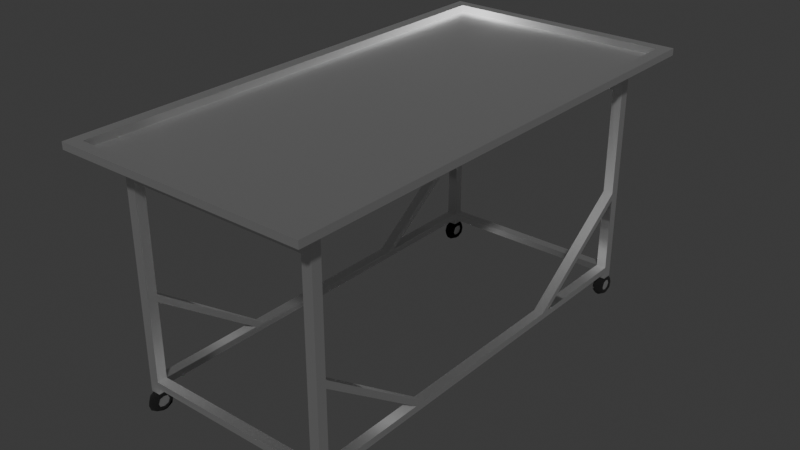 # Source: surgery_table.blend  (saved by Blender 4.5.90; exported with 4.5.12 LTS)
import bpy
from mathutils import Matrix  # noqa: F401  (used for matrix-valued properties, if any)

bpy.ops.wm.read_factory_settings(use_empty=True)
scene = bpy.context.scene
scene.name = 'Scene'

# ---- collections
col_collection = bpy.data.collections.new('Collection'); scene.collection.children.link(col_collection)

# ---- materials (node trees are filled in below, after node groups)
mat_material_001 = bpy.data.materials.new('Material.001')
mat_material_002 = bpy.data.materials.new('Material.002')

# ---- material node trees
mat_material_001.use_nodes = True; mat_material_001.node_tree.nodes.clear()
_N = mat_material_001.node_tree.nodes; _L = mat_material_001.node_tree.links
n0 = _N.new('ShaderNodeBsdfPrincipled'); n0.name = 'Principled BSDF'; n0.location = (-200, 100)
n0.inputs[1].default_value = 1.0
n1 = _N.new('ShaderNodeOutputMaterial'); n1.name = 'Material Output'; n1.location = (200, 100)
_L.new(n0.outputs[0], n1.inputs[0])
n1.is_active_output = True
mat_material_002.use_nodes = True; mat_material_002.node_tree.nodes.clear()
_N = mat_material_002.node_tree.nodes; _L = mat_material_002.node_tree.links
n0 = _N.new('ShaderNodeBsdfPrincipled'); n0.name = 'Principled BSDF'; n0.location = (-200, 100)
n0.inputs[0].default_value = (0.0, 0.0, 0.0, 1.0)
n0.inputs[2].default_value = 1.0
n1 = _N.new('ShaderNodeOutputMaterial'); n1.name = 'Material Output'; n1.location = (200, 100)
_L.new(n0.outputs[0], n1.inputs[0])
n1.is_active_output = True

# ---- world
world_world = bpy.data.worlds.new('World'); scene.world = world_world
world_world.use_nodes = True; world_world.node_tree.nodes.clear()
_N = world_world.node_tree.nodes; _L = world_world.node_tree.links
n0 = _N.new('ShaderNodeOutputWorld'); n0.name = 'World Output'; n0.location = (200, 100)
n1 = _N.new('ShaderNodeBackground'); n1.name = 'Background'; n1.location = (-200, 100)
n1.inputs[0].default_value = (0.05088, 0.05088, 0.05088, 1.0)
_L.new(n1.outputs[0], n0.inputs[0])
n0.is_active_output = True
world_world.color = (0.05088, 0.05088, 0.05088)
world_world.sun_shadow_jitter_overblur = 0.0

# ---- meshes
me_plane = bpy.data.meshes.new('Plane')
me_plane.from_pydata([(0.469, -1.0, 0.8871), (0.4251, -0.9561, 0.8871), (0.4251, -0.9561, 0.8515), (0.3759, -0.818, -0.1705), (0.3759, -0.8566, 0.8515), (0.3759, -0.818, 0.8515), (0.3392, -0.8566, 0.8515), (0.3392, -0.818, 0.8515), (0.3392, -0.8566, -0.1705), (0.3392, -0.818, -0.1705), (0.3392, -0.8566, -0.2024), (0.3759, -0.818, -0.2024), (0.3392, -0.818, -0.2024), (0.3392, -0.8566, -0.2327), (0.3759, -0.8566, -0.2327), (0.3759, -0.818, -0.2327), (0.3392, -0.818, -0.2327), (0.3392, -0.818, 0.2327), (0.3759, -0.818, 0.2327), (0.3759, -0.818, 0.1947), (0.3392, -0.818, 0.1947), (0.3392, -0.3976, -0.1705), (0.3759, -0.3976, -0.1705), (0.3759, -0.3599, -0.1705), (0.3392, -0.3599, -0.1705), (0.3575, -0.7934, -0.2516), (0.3575, -0.7916, -0.3055), (0.3575, -0.8813, -0.2516), (0.3575, -0.8831, -0.3055), (0.3575, -0.8148, -0.3263), (0.3575, -0.8599, -0.3263), (0.3575, -0.8213, -0.234), (0.3575, -0.8534, -0.234), (0.3394, -0.8459, -0.3191), (0.3394, -0.8287, -0.3191), (0.3422, -0.8486, -0.234), (0.3734, -0.8433, -0.2336), (0.3734, -0.8314, -0.2336), (0.3422, -0.8261, -0.234), (0.3757, -0.8456, -0.319), (0.3757, -0.8291, -0.319), (0.3758, -0.8079, -0.2515), (0.3762, -0.8068, -0.3044), (0.3762, -0.8679, -0.3044), (0.3758, -0.8668, -0.2515), (0.3393, -0.868, -0.2516), (0.3388, -0.8682, -0.3045), (0.3388, -0.8065, -0.3045), (0.3393, -0.8067, -0.2516), (0.3763, -0.8555, -0.302), (0.3763, -0.8559, -0.2551), (0.3763, -0.8196, -0.302), (0.3763, -0.8195, -0.2551), (0.3388, -0.8193, -0.2551), (0.3388, -0.8193, -0.302), (0.3388, -0.857, -0.2551), (0.3388, -0.8557, -0.302), (0.3763, -0.8376, -0.3088), (0.3763, -0.8377, -0.2483), (0.3575, -0.8906, -0.2786), (0.3575, -0.7841, -0.2786), (0.3763, -0.8006, -0.2786), (0.3763, -0.8741, -0.2786), (0.3388, -0.8745, -0.2786), (0.3388, -0.8002, -0.2786), (0.3763, -0.8644, -0.2786), (0.3763, -0.811, -0.2786), (0.3388, -0.8104, -0.2786), (0.3388, -0.8654, -0.2786), (0.3388, -0.8381, -0.2494), (0.3388, -0.8375, -0.3077), (0.3728, -0.8376, -0.3045), (0.3728, -0.8555, -0.2971), (0.3728, -0.8625, -0.2786), (0.3728, -0.8377, -0.2526), (0.3728, -0.8195, -0.26), (0.3728, -0.8128, -0.2786), (0.3728, -0.8196, -0.2971), (0.3422, -0.8375, -0.3031), (0.3422, -0.8193, -0.2971), (0.3422, -0.8131, -0.2786), (0.3422, -0.8381, -0.254), (0.3422, -0.857, -0.26), (0.3422, -0.8626, -0.2786), (0.3422, -0.8557, -0.2971), (0.3728, -0.8559, -0.26), (0.3422, -0.8193, -0.26), (-0.469, -1.0, 0.8871), (-0.4251, -0.9561, 0.8871), (-0.4251, -0.9561, 0.8515), (-0.3759, -0.818, -0.1705), (-0.3759, -0.8566, -0.1705), (-0.3759, -0.8566, 0.8515), (-0.3759, -0.818, 0.8515), (-0.3392, -0.8566, 0.8515), (-0.3392, -0.818, 0.8515), (-0.3392, -0.8566, -0.1705), (-0.3392, -0.818, -0.1705), (-0.3392, -0.8566, -0.2024), (-0.3759, -0.818, -0.2024), (-0.3392, -0.818, -0.2024), (-0.3392, -0.8566, -0.2327), (-0.3759, -0.8566, -0.2327), (-0.3759, -0.818, -0.2327), (-0.3392, -0.818, -0.2327), (-0.3392, -0.818, 0.2327), (-0.3392, -0.8566, 0.2327), (-0.3759, -0.818, 0.2327), (-0.3759, -0.8566, 0.2327), (-0.3759, -0.818, 0.1947), (-0.3392, -0.818, 0.1947), (-0.3759, -0.8566, 0.1947), (-0.3392, -0.3976, -0.1705), (-0.3759, -0.3976, -0.2024), (-0.3759, -0.3976, -0.1705), (-0.3759, -0.3599, -0.1705), (-0.3392, -0.3599, -0.1705), (-0.3575, -0.7934, -0.2516), (-0.3575, -0.7916, -0.3055), (-0.3575, -0.8813, -0.2516), (-0.3575, -0.8831, -0.3055), (-0.3575, -0.8148, -0.3263), (-0.3575, -0.8599, -0.3263), (-0.3575, -0.8213, -0.234), (-0.3575, -0.8534, -0.234), (-0.3394, -0.8459, -0.3191), (-0.3394, -0.8287, -0.3191), (-0.3422, -0.8486, -0.234), (-0.3734, -0.8433, -0.2336), (-0.3734, -0.8314, -0.2336), (-0.3422, -0.8261, -0.234), (-0.3757, -0.8456, -0.319), (-0.3757, -0.8291, -0.319), (-0.3758, -0.8079, -0.2515), (-0.3762, -0.8068, -0.3044), (-0.3762, -0.8679, -0.3044), (-0.3758, -0.8668, -0.2515), (-0.3393, -0.868, -0.2516), (-0.3388, -0.8682, -0.3045), (-0.3388, -0.8065, -0.3045), (-0.3393, -0.8067, -0.2516), (-0.3763, -0.8555, -0.302), (-0.3763, -0.8559, -0.2551), (-0.3763, -0.8196, -0.302), (-0.3763, -0.8195, -0.2551), (-0.3388, -0.8193, -0.2551), (-0.3388, -0.8193, -0.302), (-0.3388, -0.857, -0.2551), (-0.3388, -0.8557, -0.302), (-0.3763, -0.8376, -0.3093), (-0.3763, -0.8377, -0.2478), (-0.3575, -0.8906, -0.2786), (-0.3575, -0.7841, -0.2786), (-0.3763, -0.8006, -0.2786), (-0.3763, -0.8741, -0.2786), (-0.3388, -0.8745, -0.2786), (-0.3388, -0.8002, -0.2786), (-0.3763, -0.8644, -0.2786), (-0.3763, -0.811, -0.2786), (-0.3388, -0.8104, -0.2786), (-0.3388, -0.8654, -0.2786), (-0.3388, -0.8381, -0.2495), (-0.3388, -0.8375, -0.3076), (-0.3728, -0.8376, -0.3045), (-0.3728, -0.8555, -0.2971), (-0.3728, -0.8625, -0.2786), (-0.3728, -0.8377, -0.2526), (-0.3728, -0.8195, -0.26), (-0.3728, -0.8128, -0.2786), (-0.3728, -0.8196, -0.2971), (-0.3422, -0.8375, -0.3031), (-0.3422, -0.8193, -0.2971), (-0.3422, -0.8131, -0.2786), (-0.3422, -0.8381, -0.254), (-0.3422, -0.857, -0.26), (-0.3422, -0.8626, -0.2786), (-0.3422, -0.8557, -0.2971), (-0.3728, -0.8559, -0.26), (-0.3422, -0.8193, -0.26), (0.469, 1.0, 0.8871), (0.4251, 0.9561, 0.8871), (0.4251, 0.9561, 0.8515), (0.3759, 0.818, -0.1705), (0.3759, 0.8566, 0.8515), (0.3759, 0.818, 0.8515), (0.3392, 0.8566, 0.8515), (0.3392, 0.818, 0.8515), (0.3392, 0.8566, -0.1705), (0.3392, 0.818, -0.1705), (0.3392, 0.8566, -0.2024), (0.3759, 0.818, -0.2024), (0.3392, 0.818, -0.2024), (0.3392, 0.8566, -0.2327), (0.3759, 0.8566, -0.2327), (0.3759, 0.818, -0.2327), (0.3392, 0.818, -0.2327), (0.3392, 0.818, 0.2327), (0.3759, 0.818, 0.2327), (0.3759, 0.818, 0.1947), (0.3392, 0.818, 0.1947), (0.3392, 0.3976, -0.1705), (0.3759, 0.3976, -0.2024), (0.3759, 0.3976, -0.1705), (0.3759, 0.3599, -0.1705), (0.3392, 0.3599, -0.1705), (0.3575, 0.7934, -0.2516), (0.3575, 0.7916, -0.3055), (0.3575, 0.8813, -0.2516), (0.3575, 0.8831, -0.3055), (0.3575, 0.8148, -0.3263), (0.3575, 0.8599, -0.3263), (0.3575, 0.8213, -0.234), (0.3575, 0.8534, -0.234), (0.3394, 0.8459, -0.3191), (0.3394, 0.8287, -0.3191), (0.3422, 0.8486, -0.234), (0.3734, 0.8433, -0.2336), (0.3734, 0.8314, -0.2336), (0.3422, 0.8261, -0.234), (0.3757, 0.8456, -0.319), (0.3757, 0.8291, -0.319), (0.3758, 0.8079, -0.2515), (0.3762, 0.8068, -0.3044), (0.3762, 0.8679, -0.3044), (0.3758, 0.8668, -0.2515), (0.3393, 0.868, -0.2516), (0.3388, 0.8682, -0.3045), (0.3388, 0.8065, -0.3045), (0.3393, 0.8067, -0.2516), (0.3763, 0.8555, -0.302), (0.3763, 0.8559, -0.2551), (0.3763, 0.8196, -0.302), (0.3763, 0.8195, -0.2551), (0.3388, 0.8193, -0.2551), (0.3388, 0.8193, -0.302), (0.3388, 0.857, -0.2551), (0.3388, 0.8557, -0.302), (0.3763, 0.8376, -0.3099), (0.3763, 0.8377, -0.2472), (0.3575, 0.8906, -0.2786), (0.3575, 0.7841, -0.2786), (0.3763, 0.8006, -0.2786), (0.3763, 0.8741, -0.2786), (0.3388, 0.8745, -0.2786), (0.3388, 0.8002, -0.2786), (0.3763, 0.8644, -0.2786), (0.3763, 0.811, -0.2786), (0.3388, 0.8104, -0.2786), (0.3388, 0.8654, -0.2786), (0.3388, 0.8381, -0.2493), (0.3388, 0.8375, -0.3078), (0.3728, 0.8376, -0.3045), (0.3728, 0.8555, -0.2971), (0.3728, 0.8625, -0.2786), (0.3728, 0.8377, -0.2526), (0.3728, 0.8195, -0.26), (0.3728, 0.8128, -0.2786), (0.3728, 0.8196, -0.2971), (0.3422, 0.8375, -0.3031), (0.3422, 0.8193, -0.2971), (0.3422, 0.8131, -0.2786), (0.3422, 0.8381, -0.254), (0.3422, 0.857, -0.26), (0.3422, 0.8626, -0.2786), (0.3422, 0.8557, -0.2971), (0.3728, 0.8559, -0.26), (0.3422, 0.8193, -0.26), (-0.469, 1.0, 0.8871), (-0.4251, 0.9561, 0.8871), (-0.4251, 0.9561, 0.8515), (-0.3759, 0.818, -0.1705), (-0.3759, 0.8566, 0.8515), (-0.3759, 0.818, 0.8515), (-0.3392, 0.8566, 0.8515), (-0.3392, 0.818, 0.8515), (-0.3392, 0.8566, -0.1705), (-0.3392, 0.818, -0.1705), (-0.3392, 0.8566, -0.2024), (-0.3759, 0.818, -0.2024), (-0.3392, 0.818, -0.2024), (-0.3392, 0.8566, -0.2327), (-0.3759, 0.8566, -0.2327), (-0.3759, 0.818, -0.2327), (-0.3392, 0.818, -0.2327), (-0.3392, 0.818, 0.2327), (-0.3392, 0.8566, 0.2327), (-0.3759, 0.818, 0.2327), (-0.3759, 0.8566, 0.2327), (-0.3759, 0.818, 0.1947), (-0.3392, 0.818, 0.1947), (-0.3392, 0.3976, -0.1705), (-0.3759, 0.3976, -0.1705), (-0.3759, 0.3599, -0.1705), (-0.3392, 0.3599, -0.1705), (-0.3575, 0.7934, -0.2516), (-0.3575, 0.7916, -0.3055), (-0.3575, 0.8813, -0.2516), (-0.3575, 0.8831, -0.3055), (-0.3575, 0.8148, -0.3263), (-0.3575, 0.8599, -0.3263), (-0.3575, 0.8213, -0.234), (-0.3575, 0.8534, -0.234), (-0.3394, 0.8459, -0.3191), (-0.3394, 0.8287, -0.3191), (-0.3422, 0.8486, -0.234), (-0.3734, 0.8433, -0.2336), (-0.3734, 0.8314, -0.2336), (-0.3422, 0.8261, -0.234), (-0.3757, 0.8456, -0.319), (-0.3757, 0.8291, -0.319), (-0.3758, 0.8079, -0.2515), (-0.3762, 0.8068, -0.3044), (-0.3762, 0.8679, -0.3044), (-0.3758, 0.8668, -0.2515), (-0.3393, 0.868, -0.2516), (-0.3388, 0.8682, -0.3045), (-0.3388, 0.8065, -0.3045), (-0.3393, 0.8067, -0.2516), (-0.3763, 0.8555, -0.302), (-0.3763, 0.8559, -0.2551), (-0.3763, 0.8196, -0.302), (-0.3763, 0.8195, -0.2551), (-0.3388, 0.8193, -0.2551), (-0.3388, 0.8193, -0.302), (-0.3388, 0.857, -0.2551), (-0.3388, 0.8557, -0.302), (-0.3763, 0.8376, -0.3083), (-0.3763, 0.8377, -0.2488), (-0.3575, 0.8906, -0.2786), (-0.3575, 0.7841, -0.2786), (-0.3763, 0.8006, -0.2786), (-0.3763, 0.8741, -0.2786), (-0.3388, 0.8745, -0.2786), (-0.3388, 0.8002, -0.2786), (-0.3763, 0.8644, -0.2786), (-0.3763, 0.811, -0.2786), (-0.3388, 0.8104, -0.2786), (-0.3388, 0.8654, -0.2786), (-0.3388, 0.8381, -0.2498), (-0.3388, 0.8375, -0.3073), (-0.3728, 0.8376, -0.3045), (-0.3728, 0.8555, -0.2971), (-0.3728, 0.8625, -0.2786), (-0.3728, 0.8377, -0.2526), (-0.3728, 0.8195, -0.26), (-0.3728, 0.8128, -0.2786), (-0.3728, 0.8196, -0.2971), (-0.3422, 0.8375, -0.3031), (-0.3422, 0.8193, -0.2971), (-0.3422, 0.8131, -0.2786), (-0.3422, 0.8381, -0.254), (-0.3422, 0.857, -0.26), (-0.3422, 0.8626, -0.2786), (-0.3422, 0.8557, -0.2971), (-0.3728, 0.8559, -0.26), (-0.3422, 0.8193, -0.26), (-0.3392, -0.818, 0.7436), (-0.3392, -0.818, 0.7858), (-0.3392, -0.8566, 0.7858), (-0.3392, -0.8566, 0.7436), (0.3392, -0.818, 0.7858), (0.3392, -0.818, 0.7436), (0.3392, -0.8566, 0.7436), (0.3392, -0.8566, 0.7858), (-0.3392, 0.818, 0.7858), (-0.3392, 0.818, 0.7436), (-0.3392, 0.8566, 0.7436), (-0.3392, 0.8566, 0.7858), (0.3392, 0.818, 0.7436), (0.3392, 0.818, 0.7858), (0.3759, 0.8566, 0.7436), (0.3392, 0.8566, 0.7858), (0.3392, 0.8566, 0.7436), (0.469, -1.0, 0.9206), (0.4251, -0.9561, 0.9206), (-0.469, -1.0, 0.9206), (-0.4251, -0.9561, 0.9206), (0.469, 1.0, 0.9206), (0.4251, 0.9561, 0.9206), (-0.469, 1.0, 0.9206), (-0.4251, 0.9561, 0.9206), (-0.3392, -0.8566, 0.195), (-0.3759, -0.8566, -0.2016), (0.3759, -0.8566, -0.1989), (0.3759, -0.8566, -0.1683), (0.3759, 0.3591, -0.2024), (0.3392, 0.3631, -0.2024), (0.3392, 0.3972, -0.2024)], [], [(257, 251, 252, 253, 265, 254, 255, 256), (381, 111, 91, 96), (97, 96, 8, 9), (378, 374, 373, 377), (19, 3, 9, 20), (17, 20, 9, 8, 362, 361), (22, 19, 20, 21), (190, 191, 195, 194), (3, 22, 21, 9), (105, 110, 112, 116), (24, 17, 18, 23), (37, 41, 25, 31), (35, 45, 27, 32), (34, 29, 30, 33), (62, 44, 27, 59), (64, 48, 25, 60), (46, 33, 30, 28), (16, 15, 31), (31, 38, 16), (14, 13, 32), (32, 36, 14), (42, 40, 29, 26), (15, 37, 31), (13, 35, 32), (14, 36, 37, 15), (16, 38, 35, 13), (264, 258, 259, 260, 266, 261, 262, 263), (29, 40, 39, 30), (59, 27, 45, 63), (60, 25, 41, 61), (32, 27, 44, 36), (28, 30, 39, 43), (31, 25, 48, 38), (26, 29, 34, 47), (191, 190, 201, 387), (292, 115, 116, 293), (180, 1, 374, 378), (169, 163, 164, 165, 177, 166, 167, 168), (57, 51, 77, 71), (42, 61, 41, 52, 66, 51, 57, 49, 65, 50, 44, 62, 43, 39, 40), (41, 37, 36, 44, 50, 58, 52), (67, 54, 79, 80), (45, 35, 38, 48, 53, 69, 55), (54, 67, 53, 48, 64, 47, 34, 33, 46, 63, 45, 55, 68, 56, 70), (70, 56, 84, 78), (53, 67, 80, 86), (26, 60, 61, 42), (28, 59, 63, 46), (47, 64, 60, 26), (43, 62, 59, 28), (0, 179, 377, 373), (68, 55, 82, 83), (52, 58, 74, 75), (51, 66, 76, 77), (49, 57, 71, 72), (55, 69, 81, 82), (58, 50, 85, 74), (69, 53, 86, 81), (65, 49, 72, 73), (56, 68, 83, 84), (50, 65, 73, 85), (66, 52, 75, 76), (54, 70, 78, 79), (99, 100, 104, 103), (180, 378, 380, 268), (356, 105, 107, 93, 95, 357, 360, 7, 5, 18, 17, 361), (109, 110, 97, 90), (100, 97, 9, 12), (114, 112, 110, 109), (100, 279, 276, 290, 293, 116, 112, 97), (90, 97, 112, 114), (116, 115, 107, 105), (129, 123, 117, 133), (127, 124, 119, 137), (126, 125, 122, 121), (154, 151, 119, 136), (156, 152, 117, 140), (138, 120, 122, 125), (104, 123, 103), (123, 104, 130), (102, 124, 101), (124, 102, 128), (134, 118, 121, 132), (103, 123, 129), (101, 124, 127), (102, 103, 129, 128), (104, 101, 127, 130), (121, 122, 131, 132), (151, 155, 137, 119), (152, 153, 133, 117), (124, 128, 136, 119), (120, 135, 131, 122), (139, 156, 140, 145, 159, 146, 162, 148, 160, 147, 137, 155, 138, 125, 126), (123, 130, 140, 117), (118, 139, 126, 121), (278, 279, 100, 99, 113), (267, 379, 377, 179), (149, 163, 169, 143), (143, 158, 144, 133, 153, 134, 132, 131, 135, 154, 136, 142, 157, 141, 149), (133, 144, 150, 142, 136, 128, 129), (159, 172, 171, 146), (137, 147, 161, 145, 140, 130, 127), (162, 170, 176, 148), (145, 178, 172, 159), (118, 134, 153, 152), (120, 138, 155, 151), (139, 118, 152, 156), (135, 120, 151, 154), (184, 186, 369, 364, 274, 272, 286, 284, 365, 368, 196, 197), (160, 175, 174, 147), (144, 167, 166, 150), (143, 169, 168, 158), (141, 164, 163, 149), (147, 174, 173, 161), (150, 166, 177, 142), (161, 173, 178, 145), (157, 165, 164, 141), (148, 176, 175, 160), (142, 177, 165, 157), (158, 168, 167, 144), (146, 171, 170, 162), (198, 199, 188, 182), (100, 98, 101, 104), (372, 368, 365, 366), (202, 200, 199, 198), (182, 188, 200, 202), (11, 15, 16, 12), (204, 203, 197, 196), (217, 211, 205, 221), (215, 212, 207, 225), (214, 213, 210, 209), (242, 239, 207, 224), (244, 240, 205, 228), (226, 208, 210, 213), (195, 211, 194), (211, 195, 218), (193, 212, 192), (212, 193, 216), (222, 206, 209, 220), (194, 211, 217), (192, 212, 215), (193, 194, 217, 216), (195, 192, 215, 218), (209, 210, 219, 220), (239, 243, 225, 207), (240, 241, 221, 205), (212, 216, 224, 207), (208, 223, 219, 210), (211, 218, 228, 205), (206, 227, 214, 209), (368, 372, 187, 188, 199, 200, 204, 196), (88, 268, 380, 376), (279, 191, 188, 276), (237, 251, 257, 231), (231, 246, 232, 221, 241, 222, 220, 219, 223, 242, 224, 230, 245, 229, 237), (221, 232, 238, 230, 224, 216, 217), (247, 260, 259, 234), (225, 235, 249, 233, 228, 218, 215), (227, 244, 228, 233, 247, 234, 250, 236, 248, 235, 225, 243, 226, 213, 214), (250, 258, 264, 236), (233, 266, 260, 247), (206, 222, 241, 240), (208, 226, 243, 239), (227, 206, 240, 244), (223, 208, 239, 242), (248, 263, 262, 235), (232, 255, 254, 238), (231, 257, 256, 246), (229, 252, 251, 237), (235, 262, 261, 249), (238, 254, 265, 230), (249, 261, 266, 233), (245, 253, 252, 229), (236, 264, 263, 248), (230, 265, 253, 245), (246, 256, 255, 232), (234, 259, 258, 250), (77, 76, 75, 74, 85, 73, 72, 71), (203, 204, 24, 23), (288, 270, 276, 289), (1, 88, 376, 374), (278, 282, 283, 279), (23, 22, 3, 11, 385, 203), (291, 288, 289, 290), (270, 291, 290, 276), (293, 284, 286, 292), (306, 310, 294, 300), (304, 314, 296, 301), (303, 298, 299, 302), (331, 313, 296, 328), (333, 317, 294, 329), (315, 302, 299, 297), (283, 282, 300), (300, 307, 283), (281, 280, 301), (301, 305, 281), (311, 309, 298, 295), (282, 306, 300), (280, 304, 301), (281, 305, 306, 282), (283, 307, 304, 280), (298, 309, 308, 299), (328, 296, 314, 332), (329, 294, 310, 330), (301, 296, 313, 305), (297, 299, 308, 312), (300, 294, 317, 307), (295, 298, 303, 316), (279, 283, 280, 277), (326, 320, 346, 340), (311, 330, 310, 321, 335, 320, 326, 318, 334, 319, 313, 331, 312, 308, 309), (310, 306, 305, 313, 319, 327, 321), (336, 323, 348, 349), (314, 304, 307, 317, 322, 338, 324), (323, 336, 322, 317, 333, 316, 303, 302, 315, 332, 314, 324, 337, 325, 339), (339, 325, 353, 347), (322, 336, 349, 355), (295, 329, 330, 311), (297, 328, 332, 315), (316, 333, 329, 295), (312, 331, 328, 297), (373, 375, 87, 0), (189, 277, 280, 281, 287, 285, 275, 187, 372, 370, 193, 192), (337, 324, 351, 352), (321, 327, 343, 344), (320, 335, 345, 346), (318, 326, 340, 341), (324, 338, 350, 351), (327, 319, 354, 343), (338, 322, 355, 350), (334, 318, 341, 342), (325, 337, 352, 353), (319, 334, 342, 354), (335, 321, 344, 345), (323, 339, 347, 348), (353, 352, 351, 350, 355, 349, 348, 347), (361, 362, 359, 356), (277, 189, 191, 279), (107, 109, 111, 108), (98, 96, 91, 382), (4, 384, 3, 19, 22, 23, 18, 5), (363, 360, 357, 358), (84, 83, 82, 81, 86, 80, 79, 78), (281, 282, 278, 270, 288, 291, 292, 286, 272, 271, 287), (191, 189, 192, 195), (369, 371, 367, 364), (95, 94, 358, 357), (346, 345, 344, 343, 354, 342, 341, 340), (7, 360, 363, 6), (176, 170, 171, 172, 178, 173, 174, 175), (12, 16, 13, 10), (98, 100, 12, 10), (274, 364, 367, 273), (365, 284, 293, 290, 289, 276, 275, 285, 366), (90, 91, 111, 109), (273, 367, 371, 185, 183, 370, 372, 366, 285, 287, 271), (186, 185, 371, 369), (87, 375, 379, 267), (1, 180, 179, 0), (183, 184, 197, 198, 182, 202, 201, 190, 194, 193, 370), (12, 9, 21, 20, 17, 24, 204, 386), (276, 188, 187, 275), (88, 87, 267, 268), (180, 268, 267, 179), (268, 180, 181, 269), (88, 268, 269, 89), (1, 88, 89, 2), (180, 1, 2, 181), (6, 4, 2, 89, 92, 94), (7, 6, 94, 95), (6, 4, 5, 7), (94, 92, 93, 95), (92, 89, 269, 271, 272, 93), (273, 271, 272, 274), (93, 272, 274, 95), (184, 5, 7, 186), (273, 185, 186, 274), (185, 273, 271, 269, 181, 183), (2, 4, 5, 184, 183, 181), (95, 274, 186, 7), (185, 183, 184, 186), (268, 88, 1, 180), (374, 376, 375, 373), (376, 380, 379, 375), (380, 378, 377, 379), (88, 1, 0, 87), (115, 292, 291, 270, 278, 113, 114, 109, 107), (93, 107, 108, 92), (381, 96, 97, 110), (359, 106, 105, 356), (106, 108, 111, 381), (106, 381, 110, 105), (359, 362, 8, 384, 4, 6, 363, 358, 94, 92, 108, 106), (99, 103, 102, 382), (382, 91, 90, 114, 113, 99), (382, 102, 101, 98), (11, 383, 14, 15), (383, 10, 13, 14), (3, 384, 383, 11), (384, 8, 10, 383), (10, 8, 96, 98), (203, 202, 198, 197), (386, 385, 11, 12), (203, 385, 201, 202), (386, 204, 200, 387), (387, 201, 385, 386), (387, 200, 188, 191)])
me_plane.polygons.foreach_set('use_smooth', [1, 1, 1, 1, 1, 1, 1, 1, 1, 1, 1, 1, 1, 1, 1, 1, 1, 1, 1, 1, 1, 1, 1, 1, 1, 1, 1, 1, 1, 1, 1, 1, 1, 1, 1, 1, 1, 1, 1, 1, 1, 1, 1, 1, 1, 1, 1, 1, 1, 1, 0, 1, 1, 1, 1, 1, 1, 1, 1, 1, 1, 1, 1, 1, 1, 1, 1, 1, 1, 1, 1, 1, 1, 1, 1, 1, 1, 1, 1, 1, 1, 1, 1, 1, 1, 1, 1, 1, 1, 1, 1, 1, 1, 1, 1, 1, 0, 1, 1, 1, 1, 1, 1, 1, 1, 1, 1, 1, 1, 1, 1, 1, 1, 1, 1, 1, 1, 1, 1, 1, 1, 1, 1, 1, 1, 1, 1, 1, 1, 1, 1, 1, 1, 1, 1, 1, 1, 1, 1, 1, 1, 1, 1, 1, 1, 1, 1, 1, 1, 1, 1, 1, 1, 1, 1, 1, 1, 1, 1, 1, 1, 1, 1, 1, 1, 1, 1, 1, 1, 1, 1, 1, 1, 1, 1, 1, 1, 1, 1, 1, 1, 1, 1, 1, 1, 1, 1, 1, 1, 1, 1, 1, 1, 1, 1, 1, 1, 1, 1, 1, 1, 1, 1, 1, 1, 1, 1, 1, 1, 1, 1, 1, 1, 1, 1, 1, 1, 1, 1, 1, 1, 0, 1, 1, 1, 1, 1, 1, 1, 1, 1, 1, 1, 1, 1, 1, 1, 1, 1, 1, 1, 1, 1, 1, 1, 1, 1, 1, 1, 1, 1, 1, 1, 1, 1, 1, 1, 0, 0, 1, 1, 1, 0, 0, 0, 0, 0, 0, 1, 1, 0, 0, 0, 0, 0, 0, 0, 0, 0, 1, 0, 0, 1, 1, 1, 0, 1, 1, 1, 1, 1, 1, 1, 1, 1, 1, 1, 1, 1, 1, 1, 1, 1, 1, 1, 1, 1])
me_plane.polygons.foreach_set('material_index', [0, 0, 0, 0, 0, 0, 0, 0, 0, 0, 0, 1, 1, 1, 1, 1, 1, 0, 0, 0, 0, 1, 0, 0, 0, 0, 0, 1, 1, 1, 1, 1, 1, 1, 0, 0, 0, 0, 1, 1, 1, 1, 1, 1, 1, 1, 1, 1, 1, 1, 0, 1, 1, 1, 1, 1, 1, 1, 1, 1, 1, 1, 1, 0, 0, 0, 0, 0, 0, 0, 0, 0, 1, 1, 1, 1, 1, 1, 0, 0, 0, 0, 1, 0, 0, 0, 0, 1, 1, 1, 1, 1, 1, 1, 1, 0, 0, 1, 1, 1, 1, 1, 1, 1, 1, 1, 1, 1, 0, 1, 1, 1, 1, 1, 1, 1, 1, 1, 1, 1, 1, 0, 0, 0, 0, 0, 0, 0, 1, 1, 1, 1, 1, 1, 0, 0, 0, 0, 1, 0, 0, 0, 0, 1, 1, 1, 1, 1, 1, 1, 0, 0, 0, 1, 1, 1, 1, 1, 1, 1, 1, 1, 1, 1, 1, 1, 1, 1, 1, 1, 1, 1, 1, 1, 1, 1, 1, 0, 0, 0, 0, 0, 0, 0, 0, 0, 1, 1, 1, 1, 1, 1, 0, 0, 0, 0, 1, 0, 0, 0, 0, 1, 1, 1, 1, 1, 1, 1, 0, 1, 1, 1, 1, 1, 1, 1, 1, 1, 1, 1, 1, 0, 0, 1, 1, 1, 1, 1, 1, 1, 1, 1, 1, 1, 1, 0, 0, 0, 0, 0, 0, 0, 0, 0, 0, 0, 0, 0, 0, 0, 0, 0, 0, 0, 0, 0, 0, 0, 0, 0, 0, 0, 0, 0, 0, 0, 0, 0, 0, 0, 0, 0, 0, 0, 0, 0, 0, 0, 0, 0, 0, 0, 0, 0, 0, 0, 0, 0, 0, 0, 0, 0, 0, 0, 0, 0, 0, 0, 0, 0, 0, 0, 0, 0, 0, 0, 0])
_k = set([(0, 87), (0, 179), (1, 88), (1, 180), (2, 89), (3, 19), (3, 22), (4, 5), (4, 6), (4, 384), (5, 7), (5, 18), (6, 7), (6, 363), (7, 360), (8, 96), (8, 362), (9, 20), (9, 21), (9, 97), (10, 12), (10, 98), (11, 12), (11, 15), (11, 385), (12, 16), (12, 100), (12, 386), (13, 14), (13, 16), (14, 15), (14, 383), (15, 16), (17, 24), (17, 361), (18, 23), (19, 22), (20, 21), (23, 203), (24, 204), (31, 37), (31, 38), (32, 35), (32, 36), (35, 38), (36, 37), (49, 57), (49, 65), (50, 58), (50, 65), (51, 57), (51, 66), (52, 58), (52, 66), (53, 67), (53, 69), (54, 67), (54, 70), (55, 68), (55, 69), (56, 68), (56, 70), (71, 72), (71, 77), (72, 73), (73, 85), (74, 75), (74, 85), (75, 76), (76, 77), (78, 79), (78, 84), (79, 80), (80, 86), (81, 82), (81, 86), (82, 83), (83, 84), (87, 267), (88, 268), (89, 269), (90, 109), (90, 114), (91, 111), (91, 382), (92, 93), (92, 94), (92, 108), (93, 95), (93, 107), (94, 95), (94, 358), (95, 357), (96, 381), (97, 110), (97, 112), (98, 100), (99, 100), (99, 103), (99, 113), (100, 104), (100, 279), (101, 102), (101, 104), (102, 103), (102, 382), (103, 104), (105, 116), (105, 356), (106, 359), (106, 381), (107, 115), (108, 111), (109, 114), (110, 112), (113, 278), (115, 292), (116, 293), (123, 129), (123, 130), (124, 127), (124, 128), (127, 130), (128, 129), (141, 149), (141, 157), (142, 150), (142, 157), (143, 149), (143, 158), (144, 150), (144, 158), (145, 159), (145, 161), (146, 159), (146, 162), (147, 160), (147, 161), (148, 160), (148, 162), (163, 164), (163, 169), (164, 165), (165, 177), (166, 167), (166, 177), (167, 168), (168, 169), (170, 171), (170, 176), (171, 172), (172, 178), (173, 174), (173, 178), (174, 175), (175, 176), (179, 267), (180, 268), (182, 198), (182, 202), (183, 184), (183, 185), (183, 370), (184, 186), (184, 197), (185, 186), (185, 371), (186, 369), (187, 275), (187, 372), (188, 199), (188, 200), (188, 276), (189, 191), (189, 277), (190, 191), (190, 194), (190, 201), (191, 195), (191, 279), (191, 387), (192, 193), (192, 195), (193, 194), (193, 370), (194, 195), (196, 204), (196, 368), (197, 203), (198, 202), (199, 200), (201, 385), (211, 217), (211, 218), (212, 215), (212, 216), (215, 218), (216, 217), (229, 237), (229, 245), (230, 238), (230, 245), (231, 237), (231, 246), (232, 238), (232, 246), (233, 247), (233, 249), (234, 247), (234, 250), (235, 248), (235, 249), (236, 248), (236, 250), (251, 252), (251, 257), (252, 253), (253, 265), (254, 255), (254, 265), (255, 256), (256, 257), (258, 259), (258, 264), (259, 260), (260, 266), (261, 262), (261, 266), (262, 263), (263, 264), (270, 288), (270, 291), (271, 272), (271, 273), (271, 287), (272, 274), (272, 286), (273, 274), (273, 367), (274, 364), (275, 285), (276, 289), (276, 290), (277, 279), (278, 279), (278, 282), (279, 283), (280, 281), (280, 283), (281, 282), (281, 287), (282, 283), (284, 293), (284, 365), (285, 366), (286, 292), (288, 291), (289, 290), (300, 306), (300, 307), (301, 304), (301, 305), (304, 307), (305, 306), (318, 326), (318, 334), (319, 327), (319, 334), (320, 326), (320, 335), (321, 327), (321, 335), (322, 336), (322, 338), (323, 336), (323, 339), (324, 337), (324, 338), (325, 337), (325, 339), (340, 341), (340, 346), (341, 342), (342, 354), (343, 344), (343, 354), (344, 345), (345, 346), (347, 348), (347, 353), (348, 349), (349, 355), (350, 351), (350, 355), (351, 352), (352, 353), (356, 359), (356, 361), (357, 358), (357, 360), (358, 363), (359, 362), (360, 363), (361, 362), (364, 367), (364, 369), (365, 366), (365, 368), (366, 372), (367, 371), (368, 372), (369, 371), (373, 375), (373, 377), (374, 376), (374, 378), (375, 379), (376, 380), (377, 379), (378, 380), (383, 384), (386, 387)])
me_plane.attributes.new('sharp_edge', 'BOOLEAN', 'EDGE').data.foreach_set('value', [ (min(e.vertices), max(e.vertices)) in _k for e in me_plane.edges])
_uv = me_plane.uv_layers.new(name='UVMap')
_uv.uv.foreach_set('vector', [0.3484, 0.6396, 0.352, 0.6395, 0.3546, 0.642, 0.3546, 0.6457, 0.3523, 0.6485, 0.3486, 0.6486, 0.3459, 0.6461, 0.3459, 0.6424, 0.3593, 0.7613, 0.3525, 0.7613, 0.3529, 0.6931, 0.3597, 0.6931, 0.4419, 0.5017, 0.4347, 0.5017, 0.4347, 0.3749, 0.4419, 0.3749, 0.326, 0.008637, 0.326, 0.3659, 0.3178, 0.3741, 0.3178, 0.0004271, 0.03898, 0.7511, 0.03898, 0.6829, 0.04584, 0.6829, 0.04584, 0.7511, 0.7492, 0.6867, 0.7421, 0.6867, 0.6738, 0.6867, 0.6738, 0.6795, 0.8446, 0.6795, 0.8446, 0.6867, 0.3491, 0.479, 0.3491, 0.3749, 0.356, 0.3749, 0.356, 0.479, 0.4996, 0.4065, 0.4996, 0.4134, 0.4939, 0.4134, 0.4939, 0.4065, 0.007284, 0.6829, 0.007284, 0.7614, 0.0004271, 0.7614, 0.0004271, 0.6829, 0.7926, 0.007638, 0.7997, 0.007638, 0.8679, 0.08619, 0.8679, 0.09323, 0.134, 0.1145, 0.134, 0.0004271, 0.1409, 0.0004271, 0.1409, 0.1145, 0.3828, 0.5196, 0.3856, 0.5206, 0.3865, 0.523, 0.3824, 0.5219, 0.3775, 0.5195, 0.3765, 0.513, 0.3811, 0.5136, 0.3801, 0.5179, 0.3958, 0.5135, 0.3924, 0.5165, 0.3901, 0.5118, 0.3945, 0.51, 0.3847, 0.5138, 0.3827, 0.5156, 0.3811, 0.5136, 0.3836, 0.5116, 0.3922, 0.5262, 0.3849, 0.5271, 0.3865, 0.523, 0.3894, 0.5219, 0.3883, 0.5064, 0.3945, 0.51, 0.3901, 0.5118, 0.3865, 0.5108, 0.1759, 0.7032, 0.169, 0.7032, 0.1725, 0.7025, 0.1725, 0.7025, 0.1753, 0.7016, 0.1759, 0.7032, 0.169, 0.6959, 0.1759, 0.6959, 0.1725, 0.6966, 0.1725, 0.6966, 0.1695, 0.6984, 0.169, 0.6959, 0.3898, 0.5182, 0.3899, 0.5159, 0.3924, 0.5165, 0.3915, 0.5199, 0.169, 0.7032, 0.1695, 0.7007, 0.1725, 0.7025, 0.1759, 0.6959, 0.1753, 0.6975, 0.1725, 0.6966, 0.169, 0.6959, 0.1695, 0.6984, 0.1695, 0.7007, 0.169, 0.7032, 0.1759, 0.7032, 0.1753, 0.7016, 0.1753, 0.6975, 0.1759, 0.6959, 0.1249, 0.7011, 0.1248, 0.6975, 0.1269, 0.6946, 0.1306, 0.6945, 0.1335, 0.6967, 0.1335, 0.7004, 0.1314, 0.7034, 0.1278, 0.7034, 0.3924, 0.5165, 0.3899, 0.5159, 0.3893, 0.5144, 0.3901, 0.5118, 0.3836, 0.5116, 0.3811, 0.5136, 0.3765, 0.513, 0.381, 0.5066, 0.3894, 0.5219, 0.3865, 0.523, 0.3856, 0.5206, 0.3881, 0.5199, 0.3801, 0.5179, 0.3811, 0.5136, 0.3827, 0.5156, 0.3823, 0.5184, 0.3865, 0.5108, 0.3901, 0.5118, 0.3893, 0.5144, 0.3871, 0.5132, 0.3824, 0.5219, 0.3865, 0.523, 0.3849, 0.5271, 0.3799, 0.5234, 0.3915, 0.5199, 0.3924, 0.5165, 0.3958, 0.5135, 0.3958, 0.5205, 0.5005, 0.3749, 0.5073, 0.3749, 0.5073, 0.4535, 0.5005, 0.4536, 0.0004272, 0.2489, 0.0004273, 0.1145, 0.007284, 0.1145, 0.007284, 0.2489, 0.6891, 0.0004271, 0.6891, 0.3577, 0.6829, 0.3577, 0.6829, 0.0004271, 0.3484, 0.6694, 0.352, 0.6693, 0.3546, 0.6718, 0.3546, 0.6755, 0.3523, 0.6783, 0.3486, 0.6784, 0.3459, 0.6759, 0.3459, 0.6722, 0.4333, 0.5157, 0.4371, 0.5157, 0.4372, 0.5169, 0.4336, 0.5167, 0.3898, 0.5182, 0.3881, 0.5199, 0.3856, 0.5206, 0.3853, 0.5195, 0.3876, 0.519, 0.389, 0.5173, 0.3888, 0.5156, 0.3875, 0.5144, 0.3851, 0.5146, 0.3836, 0.5164, 0.3827, 0.5156, 0.3847, 0.5138, 0.3871, 0.5132, 0.3893, 0.5144, 0.3899, 0.5159, 0.3856, 0.5206, 0.3828, 0.5196, 0.3823, 0.5184, 0.3827, 0.5156, 0.3836, 0.5164, 0.3838, 0.5183, 0.3853, 0.5195, 0.472, 0.6749, 0.472, 0.6701, 0.4727, 0.6711, 0.4728, 0.6746, 0.3765, 0.513, 0.3775, 0.5195, 0.3799, 0.5234, 0.3849, 0.5271, 0.3817, 0.5317, 0.3718, 0.5252, 0.3714, 0.5133, 0.4, 0.5191, 0.3949, 0.5304, 0.3817, 0.5317, 0.3849, 0.5271, 0.3922, 0.5262, 0.3958, 0.5205, 0.3958, 0.5135, 0.3945, 0.51, 0.3883, 0.5064, 0.381, 0.5066, 0.3765, 0.513, 0.3714, 0.5133, 0.3789, 0.5025, 0.3918, 0.5033, 0.4, 0.5094, 0.4751, 0.6677, 0.479, 0.6677, 0.4791, 0.6689, 0.4755, 0.6688, 0.4751, 0.6786, 0.472, 0.6749, 0.4728, 0.6746, 0.475, 0.6774, 0.3915, 0.5199, 0.3894, 0.5219, 0.3881, 0.5199, 0.3898, 0.5182, 0.3865, 0.5108, 0.3836, 0.5116, 0.381, 0.5066, 0.3883, 0.5064, 0.3958, 0.5205, 0.3922, 0.5262, 0.3894, 0.5219, 0.3915, 0.5199, 0.3871, 0.5132, 0.3847, 0.5138, 0.3836, 0.5116, 0.3865, 0.5108, 0.4939, 0.3741, 0.4939, 0.0004271, 0.5002, 0.0004271, 0.5002, 0.3741, 0.4822, 0.6714, 0.4823, 0.6762, 0.4816, 0.6752, 0.4814, 0.6717, 0.4403, 0.5243, 0.4374, 0.527, 0.437, 0.5259, 0.4396, 0.5233, 0.4371, 0.5157, 0.4402, 0.5194, 0.4395, 0.5197, 0.4372, 0.5169, 0.4304, 0.5183, 0.4333, 0.5157, 0.4336, 0.5167, 0.4311, 0.5192, 0.4823, 0.6762, 0.479, 0.6786, 0.4787, 0.6775, 0.4816, 0.6752, 0.4374, 0.527, 0.4334, 0.5269, 0.4333, 0.5257, 0.437, 0.5259, 0.479, 0.6786, 0.4751, 0.6786, 0.475, 0.6774, 0.4787, 0.6775, 0.4304, 0.5231, 0.4304, 0.5183, 0.4311, 0.5192, 0.4311, 0.5229, 0.479, 0.6677, 0.4822, 0.6714, 0.4814, 0.6717, 0.4791, 0.6689, 0.4334, 0.5269, 0.4304, 0.5231, 0.4311, 0.5229, 0.4333, 0.5257, 0.4402, 0.5194, 0.4403, 0.5243, 0.4396, 0.5233, 0.4395, 0.5197, 0.472, 0.6701, 0.4751, 0.6677, 0.4755, 0.6688, 0.4727, 0.6711, 0.4939, 0.3979, 0.4939, 0.3911, 0.4996, 0.3911, 0.4996, 0.3979, 0.4427, 0.3749, 0.449, 0.3749, 0.449, 0.5338, 0.4427, 0.5338, 0.3757, 0.6682, 0.4711, 0.6682, 0.4711, 0.6751, 0.3555, 0.6751, 0.3555, 0.6682, 0.3678, 0.6682, 0.3678, 0.5415, 0.3555, 0.5415, 0.3555, 0.5346, 0.4711, 0.5346, 0.4711, 0.5415, 0.3757, 0.5415, 0.03042, 0.7511, 0.02356, 0.7511, 0.02356, 0.6829, 0.03042, 0.6829, 0.3774, 0.5017, 0.3714, 0.5017, 0.3714, 0.3749, 0.3774, 0.3749, 0.3637, 0.479, 0.3569, 0.479, 0.3569, 0.3749, 0.3637, 0.3749, 0.8739, 0.007637, 0.8739, 0.3133, 0.8679, 0.3133, 0.8679, 0.2348, 0.8679, 0.2277, 0.8679, 0.09323, 0.8679, 0.08619, 0.8679, 0.007637, 0.01499, 0.7614, 0.008138, 0.7614, 0.008138, 0.6829, 0.01499, 0.6829, 0.007284, 0.1145, 0.0004273, 0.1145, 0.0004274, 0.0004274, 0.007284, 0.0004274, 0.09109, 0.7032, 0.09468, 0.7024, 0.09876, 0.7036, 0.0968, 0.7079, 0.0945, 0.6987, 0.09243, 0.6984, 0.09348, 0.6943, 0.09507, 0.6962, 0.1024, 0.6965, 0.1017, 0.695, 0.1025, 0.6923, 0.1049, 0.6972, 0.0932, 0.6873, 0.0959, 0.6922, 0.09348, 0.6943, 0.08869, 0.6938, 0.1005, 0.7006, 0.1017, 0.7027, 0.09876, 0.7036, 0.09796, 0.7013, 0.09952, 0.6938, 0.09885, 0.6913, 0.1025, 0.6923, 0.1017, 0.695, 0.1682, 0.6964, 0.1647, 0.6968, 0.1613, 0.6959, 0.1647, 0.6968, 0.1682, 0.6964, 0.1675, 0.6979, 0.161, 0.7036, 0.1644, 0.703, 0.1679, 0.7036, 0.1644, 0.703, 0.161, 0.7036, 0.1615, 0.7011, 0.1083, 0.7015, 0.1039, 0.7007, 0.1049, 0.6972, 0.1087, 0.694, 0.1613, 0.6959, 0.1647, 0.6968, 0.1616, 0.6984, 0.1679, 0.7036, 0.1644, 0.703, 0.1673, 0.7021, 0.161, 0.7036, 0.1609, 0.6964, 0.1614, 0.6989, 0.1615, 0.7011, 0.1682, 0.6964, 0.1679, 0.7036, 0.1673, 0.7021, 0.1675, 0.6979, 0.1049, 0.6972, 0.1025, 0.6923, 0.1074, 0.6903, 0.1087, 0.694, 0.0959, 0.6922, 0.09706, 0.6944, 0.09507, 0.6962, 0.09348, 0.6943, 0.1017, 0.7027, 0.1044, 0.7073, 0.0968, 0.7079, 0.09876, 0.7036, 0.09243, 0.6984, 0.09011, 0.7012, 0.08869, 0.6938, 0.09348, 0.6943, 0.09885, 0.6913, 0.1006, 0.6867, 0.1074, 0.6903, 0.1025, 0.6923, 0.1022, 0.6989, 0.1005, 0.7006, 0.09796, 0.7013, 0.09765, 0.7001, 0.09998, 0.6997, 0.1015, 0.698, 0.1011, 0.6963, 0.09986, 0.695, 0.09749, 0.6952, 0.09591, 0.697, 0.09507, 0.6962, 0.09706, 0.6944, 0.09952, 0.6938, 0.1017, 0.695, 0.1024, 0.6965, 0.09468, 0.7024, 0.09558, 0.7005, 0.09796, 0.7013, 0.09876, 0.7036, 0.1039, 0.7007, 0.1022, 0.6989, 0.1024, 0.6965, 0.1049, 0.6972, 0.4931, 0.6806, 0.4862, 0.6806, 0.4862, 0.3749, 0.4931, 0.3749, 0.4931, 0.4535, 0.4854, 0.5502, 0.4791, 0.5502, 0.4791, 0.3749, 0.4854, 0.3749, 0.3677, 0.5157, 0.3673, 0.5168, 0.3637, 0.517, 0.3638, 0.5158, 0.1128, 0.7001, 0.1071, 0.7118, 0.09365, 0.7118, 0.0968, 0.7079, 0.1044, 0.7073, 0.1083, 0.7015, 0.1087, 0.694, 0.1074, 0.6903, 0.1006, 0.6867, 0.0932, 0.6873, 0.08869, 0.6938, 0.08405, 0.6944, 0.09073, 0.6829, 0.1042, 0.6835, 0.1125, 0.69, 0.0968, 0.7079, 0.09365, 0.7118, 0.08529, 0.7049, 0.08405, 0.6944, 0.08869, 0.6938, 0.09011, 0.7012, 0.09109, 0.7032, 0.124, 0.69, 0.1231, 0.6897, 0.1232, 0.6862, 0.1239, 0.6852, 0.09507, 0.6962, 0.09591, 0.697, 0.09632, 0.6988, 0.09765, 0.7001, 0.09796, 0.7013, 0.09558, 0.7005, 0.0945, 0.6987, 0.1208, 0.6829, 0.1204, 0.6839, 0.1168, 0.6841, 0.1169, 0.6829, 0.1209, 0.6937, 0.1209, 0.6925, 0.1231, 0.6897, 0.124, 0.69, 0.1039, 0.7007, 0.1083, 0.7015, 0.1044, 0.7073, 0.1017, 0.7027, 0.09885, 0.6913, 0.09952, 0.6938, 0.09706, 0.6944, 0.0959, 0.6922, 0.1022, 0.6989, 0.1039, 0.7007, 0.1017, 0.7027, 0.1005, 0.7006, 0.1006, 0.6867, 0.09885, 0.6913, 0.0959, 0.6922, 0.0932, 0.6873, 0.1409, 0.4786, 0.134, 0.4786, 0.134, 0.4663, 0.007284, 0.4663, 0.007284, 0.4786, 0.0004271, 0.4786, 0.0004271, 0.363, 0.007284, 0.363, 0.007284, 0.4584, 0.134, 0.4584, 0.134, 0.363, 0.1409, 0.363, 0.1137, 0.6866, 0.1146, 0.6869, 0.1144, 0.6904, 0.1137, 0.6913, 0.3606, 0.5243, 0.3613, 0.5234, 0.3639, 0.526, 0.3635, 0.5271, 0.3638, 0.5158, 0.3637, 0.517, 0.3615, 0.5198, 0.3607, 0.5195, 0.3705, 0.5184, 0.3698, 0.5193, 0.3673, 0.5168, 0.3677, 0.5157, 0.1137, 0.6913, 0.1144, 0.6904, 0.1173, 0.6926, 0.1169, 0.6937, 0.3635, 0.5271, 0.3639, 0.526, 0.3676, 0.5258, 0.3676, 0.527, 0.1169, 0.6937, 0.1173, 0.6926, 0.1209, 0.6925, 0.1209, 0.6937, 0.3705, 0.5232, 0.3698, 0.523, 0.3698, 0.5193, 0.3705, 0.5184, 0.1169, 0.6829, 0.1168, 0.6841, 0.1146, 0.6869, 0.1137, 0.6866, 0.3676, 0.527, 0.3676, 0.5258, 0.3698, 0.523, 0.3705, 0.5232, 0.3607, 0.5195, 0.3615, 0.5198, 0.3613, 0.5234, 0.3606, 0.5243, 0.1239, 0.6852, 0.1232, 0.6862, 0.1204, 0.6839, 0.1208, 0.6829, 0.03813, 0.7511, 0.03127, 0.7511, 0.03127, 0.6829, 0.03813, 0.6829, 0.3637, 0.4799, 0.3637, 0.4871, 0.3581, 0.4871, 0.3581, 0.4799, 0.4185, 0.3749, 0.4257, 0.3749, 0.4257, 0.5017, 0.4185, 0.5017, 0.472, 0.551, 0.4788, 0.551, 0.4788, 0.6551, 0.472, 0.6551, 0.01585, 0.6829, 0.02271, 0.6829, 0.02271, 0.7614, 0.01585, 0.7614, 0.4939, 0.3988, 0.4996, 0.3988, 0.4996, 0.4056, 0.4939, 0.4056, 0.134, 0.2489, 0.1409, 0.2489, 0.1409, 0.363, 0.134, 0.363, 0.07624, 0.6915, 0.07259, 0.6922, 0.06849, 0.691, 0.07046, 0.6867, 0.07275, 0.6961, 0.07484, 0.6963, 0.07375, 0.7005, 0.07216, 0.6985, 0.06479, 0.6981, 0.06545, 0.6997, 0.06463, 0.7024, 0.06224, 0.6975, 0.07395, 0.7075, 0.07129, 0.7026, 0.07375, 0.7005, 0.07854, 0.701, 0.06676, 0.6941, 0.06552, 0.692, 0.06849, 0.691, 0.06929, 0.6934, 0.06767, 0.7009, 0.06833, 0.7034, 0.06463, 0.7024, 0.06545, 0.6997, 0.1915, 0.6959, 0.188, 0.6966, 0.1846, 0.6959, 0.188, 0.6966, 0.1915, 0.6959, 0.1909, 0.6975, 0.1846, 0.7032, 0.188, 0.7025, 0.1915, 0.7032, 0.188, 0.7025, 0.1846, 0.7032, 0.1851, 0.7007, 0.05888, 0.6932, 0.06333, 0.694, 0.06224, 0.6975, 0.05847, 0.7006, 0.1846, 0.6959, 0.188, 0.6966, 0.1851, 0.6984, 0.1915, 0.7032, 0.188, 0.7025, 0.1909, 0.7016, 0.1846, 0.7032, 0.1846, 0.6959, 0.1851, 0.6984, 0.1851, 0.7007, 0.1915, 0.6959, 0.1915, 0.7032, 0.1909, 0.7016, 0.1909, 0.6975, 0.06224, 0.6975, 0.06463, 0.7024, 0.05977, 0.7044, 0.05847, 0.7006, 0.07129, 0.7026, 0.07015, 0.7003, 0.07216, 0.6985, 0.07375, 0.7005, 0.06552, 0.692, 0.06285, 0.6874, 0.07046, 0.6867, 0.06849, 0.691, 0.07484, 0.6963, 0.07722, 0.6936, 0.07854, 0.701, 0.07375, 0.7005, 0.06833, 0.7034, 0.06656, 0.708, 0.05977, 0.7044, 0.06463, 0.7024, 0.07259, 0.6922, 0.07168, 0.6942, 0.06929, 0.6934, 0.06849, 0.691, 0.06333, 0.694, 0.06499, 0.6958, 0.06479, 0.6981, 0.06224, 0.6975, 0.8446, 0.9924, 0.8446, 0.9996, 0.6738, 0.9996, 0.6738, 0.9924, 0.7421, 0.9924, 0.6738, 0.9138, 0.6738, 0.9068, 0.7492, 0.9924, 0.69, 0.3577, 0.69, 0.0004271, 0.6963, 0.0004271, 0.6963, 0.3577, 0.3646, 0.5017, 0.3646, 0.3749, 0.3705, 0.3749, 0.3705, 0.5017, 0.3563, 0.5061, 0.3558, 0.5073, 0.3522, 0.5075, 0.3523, 0.5064, 0.0544, 0.6945, 0.0602, 0.6829, 0.0736, 0.6829, 0.07046, 0.6867, 0.06285, 0.6874, 0.05888, 0.6932, 0.05847, 0.7006, 0.05977, 0.7044, 0.06656, 0.708, 0.07395, 0.7075, 0.07854, 0.701, 0.08319, 0.7005, 0.07639, 0.7119, 0.06296, 0.7112, 0.05491, 0.7045, 0.07046, 0.6867, 0.0736, 0.6829, 0.08192, 0.6899, 0.08319, 0.7005, 0.07854, 0.701, 0.07722, 0.6936, 0.07624, 0.6915, 0.4823, 0.6632, 0.4814, 0.6628, 0.4815, 0.6593, 0.4822, 0.6584, 0.07216, 0.6985, 0.07132, 0.6978, 0.07094, 0.6959, 0.06959, 0.6946, 0.06929, 0.6934, 0.07168, 0.6942, 0.07275, 0.6961, 0.06499, 0.6958, 0.06676, 0.6941, 0.06929, 0.6934, 0.06959, 0.6946, 0.06724, 0.6949, 0.06575, 0.6967, 0.06608, 0.6984, 0.06734, 0.6997, 0.06973, 0.6995, 0.07132, 0.6978, 0.07216, 0.6985, 0.07015, 0.7003, 0.06767, 0.7009, 0.06545, 0.6997, 0.06479, 0.6981, 0.4791, 0.656, 0.4788, 0.6571, 0.4752, 0.6572, 0.4753, 0.656, 0.4791, 0.6668, 0.4792, 0.6657, 0.4814, 0.6628, 0.4823, 0.6632, 0.06333, 0.694, 0.05888, 0.6932, 0.06285, 0.6874, 0.06552, 0.692, 0.06833, 0.7034, 0.06767, 0.7009, 0.07015, 0.7003, 0.07129, 0.7026, 0.06499, 0.6958, 0.06333, 0.694, 0.06552, 0.692, 0.06676, 0.6941, 0.06656, 0.708, 0.06833, 0.7034, 0.07129, 0.7026, 0.07395, 0.7075, 0.472, 0.6596, 0.4729, 0.66, 0.4727, 0.6634, 0.472, 0.6644, 0.3491, 0.5149, 0.3499, 0.5139, 0.3525, 0.5166, 0.352, 0.5178, 0.3523, 0.5064, 0.3522, 0.5075, 0.35, 0.5103, 0.3492, 0.51, 0.3591, 0.5089, 0.3584, 0.5099, 0.3558, 0.5073, 0.3563, 0.5061, 0.472, 0.6644, 0.4727, 0.6634, 0.4755, 0.6657, 0.4752, 0.6668, 0.352, 0.5178, 0.3525, 0.5166, 0.3562, 0.5163, 0.3561, 0.5175, 0.4752, 0.6668, 0.4755, 0.6657, 0.4792, 0.6657, 0.4791, 0.6668, 0.3591, 0.5138, 0.3583, 0.5135, 0.3584, 0.5099, 0.3591, 0.5089, 0.4753, 0.656, 0.4752, 0.6572, 0.4729, 0.66, 0.472, 0.6596, 0.3561, 0.5175, 0.3562, 0.5163, 0.3583, 0.5135, 0.3591, 0.5138, 0.3492, 0.51, 0.35, 0.5103, 0.3499, 0.5139, 0.3491, 0.5149, 0.4822, 0.6584, 0.4815, 0.6593, 0.4788, 0.6571, 0.4791, 0.656, 0.3522, 0.6496, 0.3546, 0.6524, 0.3546, 0.6561, 0.3519, 0.6585, 0.3483, 0.6585, 0.3459, 0.6557, 0.3459, 0.6519, 0.3486, 0.6495, 0.1409, 0.2489, 0.134, 0.2489, 0.134, 0.1145, 0.1409, 0.1145, 0.04669, 0.7511, 0.04669, 0.6829, 0.05355, 0.6829, 0.05355, 0.7511, 0.4499, 0.5338, 0.4499, 0.3749, 0.4561, 0.3749, 0.4561, 0.5338, 0.4996, 0.4211, 0.4939, 0.4211, 0.4939, 0.4142, 0.4996, 0.4142, 0.8588, 0.4513, 0.8588, 0.4443, 0.8588, 0.3657, 0.8648, 0.3657, 0.8648, 0.5857, 0.8588, 0.5858, 0.3478, 0.6387, 0.3478, 0.5346, 0.3546, 0.5346, 0.3546, 0.6387, 0.5073, 0.6815, 0.5073, 0.76, 0.5005, 0.76, 0.5005, 0.6815, 0.007284, 0.2489, 0.007284, 0.363, 0.0004271, 0.363, 0.0004272, 0.2489, 0.4181, 0.5147, 0.4153, 0.5136, 0.4143, 0.5113, 0.4184, 0.5123, 0.4234, 0.5147, 0.4245, 0.5212, 0.4198, 0.5206, 0.4208, 0.5163, 0.4051, 0.5208, 0.4085, 0.5179, 0.4109, 0.5225, 0.4064, 0.5243, 0.4162, 0.5205, 0.4182, 0.5186, 0.4198, 0.5206, 0.4174, 0.5227, 0.4086, 0.5081, 0.4159, 0.5072, 0.4143, 0.5113, 0.4115, 0.5124, 0.4127, 0.5279, 0.4064, 0.5243, 0.4109, 0.5225, 0.4145, 0.5235, 0.1837, 0.7032, 0.1768, 0.7032, 0.1802, 0.7025, 0.1802, 0.7025, 0.1831, 0.7016, 0.1837, 0.7032, 0.1768, 0.6959, 0.1837, 0.6959, 0.1803, 0.6966, 0.1803, 0.6966, 0.1773, 0.6984, 0.1768, 0.6959, 0.4111, 0.5161, 0.411, 0.5184, 0.4085, 0.5179, 0.4094, 0.5144, 0.1768, 0.7032, 0.1773, 0.7007, 0.1802, 0.7025, 0.1837, 0.6959, 0.1831, 0.6975, 0.1803, 0.6966, 0.1768, 0.6959, 0.1773, 0.6984, 0.1773, 0.7007, 0.1768, 0.7032, 0.1837, 0.7032, 0.1831, 0.7016, 0.1831, 0.6975, 0.1837, 0.6959, 0.4085, 0.5179, 0.411, 0.5184, 0.4116, 0.5198, 0.4109, 0.5225, 0.4174, 0.5227, 0.4198, 0.5206, 0.4245, 0.5212, 0.42, 0.5276, 0.4115, 0.5124, 0.4143, 0.5113, 0.4153, 0.5136, 0.4128, 0.5144, 0.4208, 0.5163, 0.4198, 0.5206, 0.4182, 0.5186, 0.4185, 0.5158, 0.4145, 0.5235, 0.4109, 0.5225, 0.4116, 0.5198, 0.4138, 0.521, 0.4184, 0.5123, 0.4143, 0.5113, 0.4159, 0.5072, 0.4209, 0.5108, 0.4094, 0.5144, 0.4085, 0.5179, 0.4051, 0.5208, 0.4051, 0.5138, 0.3637, 0.4951, 0.3581, 0.4951, 0.3581, 0.4879, 0.3637, 0.4879, 0.3521, 0.5186, 0.356, 0.5186, 0.356, 0.5198, 0.3525, 0.5196, 0.4111, 0.5161, 0.4128, 0.5144, 0.4153, 0.5136, 0.4156, 0.5148, 0.4133, 0.5153, 0.4119, 0.517, 0.4122, 0.5187, 0.4135, 0.5199, 0.4158, 0.5196, 0.4173, 0.5178, 0.4182, 0.5186, 0.4162, 0.5205, 0.4138, 0.521, 0.4116, 0.5198, 0.411, 0.5184, 0.4153, 0.5136, 0.4181, 0.5147, 0.4185, 0.5158, 0.4182, 0.5186, 0.4173, 0.5178, 0.417, 0.516, 0.4156, 0.5148, 0.1248, 0.6899, 0.1249, 0.6851, 0.1256, 0.6861, 0.1257, 0.6896, 0.4245, 0.5212, 0.4234, 0.5147, 0.4209, 0.5108, 0.4159, 0.5072, 0.4191, 0.5025, 0.4291, 0.5089, 0.4295, 0.5208, 0.4009, 0.5153, 0.4059, 0.504, 0.4191, 0.5025, 0.4159, 0.5072, 0.4086, 0.5081, 0.4051, 0.5138, 0.4051, 0.5208, 0.4064, 0.5243, 0.4127, 0.5279, 0.42, 0.5276, 0.4245, 0.5212, 0.4295, 0.5208, 0.4221, 0.5317, 0.4092, 0.531, 0.4009, 0.525, 0.1281, 0.6829, 0.1319, 0.6829, 0.132, 0.684, 0.1284, 0.6839, 0.1279, 0.6937, 0.1248, 0.6899, 0.1257, 0.6896, 0.1278, 0.6925, 0.4094, 0.5144, 0.4115, 0.5124, 0.4128, 0.5144, 0.4111, 0.5161, 0.4145, 0.5235, 0.4174, 0.5227, 0.42, 0.5276, 0.4127, 0.5279, 0.4051, 0.5138, 0.4086, 0.5081, 0.4115, 0.5124, 0.4094, 0.5144, 0.4138, 0.521, 0.4162, 0.5205, 0.4174, 0.5227, 0.4145, 0.5235, 0.4782, 0.3749, 0.4782, 0.5502, 0.472, 0.5502, 0.472, 0.3749, 0.007284, 0.4851, 0.134, 0.4851, 0.134, 0.4794, 0.1409, 0.4794, 0.1409, 0.5664, 0.134, 0.5664, 0.134, 0.491, 0.007284, 0.491, 0.007284, 0.6618, 0.0004271, 0.6618, 0.0004271, 0.4794, 0.007284, 0.4794, 0.1351, 0.6866, 0.1351, 0.6913, 0.1344, 0.6904, 0.1343, 0.6869, 0.3591, 0.5272, 0.3561, 0.5298, 0.3557, 0.5288, 0.3584, 0.5262, 0.356, 0.5186, 0.359, 0.5223, 0.3583, 0.5226, 0.356, 0.5198, 0.3492, 0.5211, 0.3521, 0.5186, 0.3525, 0.5196, 0.3499, 0.5221, 0.1351, 0.6913, 0.1318, 0.6937, 0.1315, 0.6926, 0.1344, 0.6904, 0.3561, 0.5298, 0.3521, 0.5298, 0.3521, 0.5286, 0.3557, 0.5288, 0.1318, 0.6937, 0.1279, 0.6937, 0.1278, 0.6925, 0.1315, 0.6926, 0.3491, 0.526, 0.3492, 0.5211, 0.3499, 0.5221, 0.3499, 0.5258, 0.1319, 0.6829, 0.1351, 0.6866, 0.1343, 0.6869, 0.132, 0.684, 0.3521, 0.5298, 0.3491, 0.526, 0.3499, 0.5258, 0.3521, 0.5286, 0.359, 0.5223, 0.3591, 0.5272, 0.3584, 0.5262, 0.3583, 0.5226, 0.1249, 0.6851, 0.1281, 0.6829, 0.1284, 0.6839, 0.1256, 0.6861, 0.1224, 0.7011, 0.1194, 0.7034, 0.1158, 0.7034, 0.1137, 0.7004, 0.1137, 0.6967, 0.1166, 0.6946, 0.1203, 0.6946, 0.1224, 0.6975, 0.4105, 0.3749, 0.4177, 0.3749, 0.4177, 0.5017, 0.4105, 0.5017, 0.3782, 0.5017, 0.3782, 0.3749, 0.3854, 0.3749, 0.3854, 0.5017, 0.2287, 0.3822, 0.2216, 0.3822, 0.2216, 0.3749, 0.2287, 0.3749, 0.3597, 0.6871, 0.3597, 0.6931, 0.3529, 0.6931, 0.3529, 0.6873, 0.6679, 0.3585, 0.8584, 0.3585, 0.8588, 0.3657, 0.7906, 0.3657, 0.8588, 0.4443, 0.8588, 0.4513, 0.7835, 0.3657, 0.6679, 0.3657, 0.4024, 0.3749, 0.4096, 0.3749, 0.4096, 0.5017, 0.4024, 0.5017, 0.1513, 0.6982, 0.1542, 0.6959, 0.1579, 0.6959, 0.16, 0.6989, 0.16, 0.7026, 0.1571, 0.7048, 0.1534, 0.7047, 0.1513, 0.7018, 0.1417, 0.695, 0.1417, 0.6878, 0.1474, 0.6878, 0.1533, 0.6878, 0.2216, 0.6878, 0.1533, 0.6093, 0.1533, 0.6022, 0.2287, 0.6878, 0.3443, 0.6878, 0.3443, 0.695, 0.2287, 0.695, 0.4939, 0.3822, 0.4939, 0.3749, 0.4996, 0.3749, 0.4996, 0.3822, 0.3943, 0.3749, 0.4015, 0.3749, 0.4015, 0.5017, 0.3943, 0.5017, 0.3564, 0.5053, 0.3491, 0.5053, 0.3491, 0.493, 0.3564, 0.493, 0.3522, 0.6595, 0.3546, 0.6623, 0.3546, 0.666, 0.3519, 0.6685, 0.3483, 0.6684, 0.3459, 0.6656, 0.3459, 0.6619, 0.3486, 0.6594, 0.3564, 0.4799, 0.3564, 0.4921, 0.3491, 0.4921, 0.3491, 0.4799, 0.1504, 0.6982, 0.1504, 0.7018, 0.1483, 0.7047, 0.1447, 0.7048, 0.1417, 0.7026, 0.1417, 0.6989, 0.1439, 0.6959, 0.1475, 0.6959, 0.4939, 0.383, 0.4996, 0.383, 0.4996, 0.3902, 0.4939, 0.3902, 0.4338, 0.5017, 0.4266, 0.5017, 0.4266, 0.3749, 0.4338, 0.3749, 0.3633, 0.5148, 0.3633, 0.5025, 0.3705, 0.5025, 0.3705, 0.5148, 0.6971, 0.3133, 0.7926, 0.3133, 0.8679, 0.2277, 0.8679, 0.2348, 0.7997, 0.3133, 0.8679, 0.3133, 0.8679, 0.3205, 0.7926, 0.3205, 0.6971, 0.3205, 0.1533, 0.3822, 0.1533, 0.3749, 0.2216, 0.3749, 0.2216, 0.3822, 0.134, 0.682, 0.134, 0.6697, 0.007284, 0.6697, 0.007284, 0.682, 0.0004271, 0.682, 0.0004271, 0.6618, 0.007284, 0.6618, 0.134, 0.6618, 0.134, 0.5664, 0.1409, 0.5664, 0.1409, 0.682, 0.4376, 0.5148, 0.4304, 0.5148, 0.4304, 0.5025, 0.4376, 0.5025, 0.5073, 0.3741, 0.5011, 0.3741, 0.5011, 0.0004271, 0.5073, 0.0004271, 0.1499, 0.008639, 0.1499, 0.3659, 0.1417, 0.3741, 0.1417, 0.000429, 0.6679, 0.6786, 0.6679, 0.6714, 0.7835, 0.6714, 0.7906, 0.6714, 0.8588, 0.6714, 0.8588, 0.5929, 0.8648, 0.5929, 0.8648, 0.6714, 0.8704, 0.6714, 0.8704, 0.6786, 0.688, 0.6786, 0.6679, 0.6867, 0.6738, 0.6867, 0.6738, 0.7652, 0.7421, 0.6867, 0.7492, 0.6867, 0.6738, 0.7723, 0.6738, 0.9068, 0.6679, 0.9074, 0.3863, 0.5017, 0.3863, 0.3749, 0.3935, 0.3749, 0.3935, 0.5017, 0.3088, 0.008637, 0.317, 0.0004272, 0.317, 0.3741, 0.3088, 0.3659, 0.1499, 0.3659, 0.3088, 0.3659, 0.317, 0.3741, 0.1417, 0.3741, 0.4645, 0.5338, 0.4645, 0.3749, 0.4711, 0.3749, 0.4711, 0.5338, 0.6754, 0.3577, 0.6754, 0.0004271, 0.682, 0.0004271, 0.682, 0.3577, 0.4636, 0.3749, 0.4636, 0.5338, 0.457, 0.5338, 0.457, 0.3749, 0.6745, 0.0004271, 0.6745, 0.3577, 0.6679, 0.3577, 0.6679, 0.0004271, 0.5242, 0.3771, 0.5174, 0.3771, 0.5082, 0.3585, 0.667, 0.3585, 0.6578, 0.3771, 0.651, 0.3771, 0.5242, 0.3843, 0.5242, 0.3771, 0.651, 0.3771, 0.651, 0.3843, 0.2146, 0.7031, 0.2078, 0.7031, 0.2078, 0.6959, 0.2146, 0.6959, 0.2223, 0.7031, 0.2155, 0.7031, 0.2155, 0.6959, 0.2223, 0.6959, 0.6578, 0.3771, 0.667, 0.3585, 0.667, 0.7158, 0.6578, 0.6972, 0.6578, 0.69, 0.6578, 0.3843, 0.1924, 0.6959, 0.1992, 0.6959, 0.1992, 0.7031, 0.1924, 0.7031, 0.6578, 0.3843, 0.6578, 0.69, 0.651, 0.69, 0.651, 0.3843, 0.5174, 0.69, 0.5174, 0.3843, 0.5242, 0.3843, 0.5242, 0.69, 0.651, 0.6972, 0.5242, 0.6972, 0.5242, 0.69, 0.651, 0.69, 0.5242, 0.6972, 0.651, 0.6972, 0.6578, 0.6972, 0.667, 0.7158, 0.5082, 0.7158, 0.5174, 0.6972, 0.5082, 0.3585, 0.5174, 0.3771, 0.5174, 0.3843, 0.5174, 0.69, 0.5174, 0.6972, 0.5082, 0.7158, 0.651, 0.3843, 0.651, 0.69, 0.5242, 0.69, 0.5242, 0.3843, 0.2001, 0.6959, 0.2069, 0.6959, 0.2069, 0.7031, 0.2001, 0.7031, 0.667, 0.0004271, 0.667, 0.3577, 0.5082, 0.3577, 0.5082, 0.0004271, 0.326, 0.3659, 0.4849, 0.3659, 0.4931, 0.3741, 0.3178, 0.3741, 0.4849, 0.3659, 0.4849, 0.008637, 0.4931, 0.0004271, 0.4931, 0.3741, 0.4849, 0.008637, 0.326, 0.008637, 0.3178, 0.0004271, 0.4931, 0.0004271, 0.3088, 0.008639, 0.1499, 0.008639, 0.1417, 0.000429, 0.317, 0.0004287, 0.1533, 0.4677, 0.1533, 0.6022, 0.1533, 0.6093, 0.1533, 0.6878, 0.1474, 0.6878, 0.1474, 0.4607, 0.1533, 0.4607, 0.2216, 0.3822, 0.2287, 0.3822, 0.3443, 0.3822, 0.2287, 0.3822, 0.2287, 0.3749, 0.3443, 0.3749, 0.7996, 0.0004273, 0.8679, 0.0004271, 0.8679, 0.007638, 0.7997, 0.007638, 0.6971, 0.0004274, 0.7926, 0.0004273, 0.7926, 0.007638, 0.6971, 0.007638, 0.3594, 0.7683, 0.3525, 0.7684, 0.3525, 0.7613, 0.3593, 0.7613, 0.7926, 0.0004273, 0.7996, 0.0004273, 0.7997, 0.007638, 0.7926, 0.007638, 0.3594, 0.8639, 0.4862, 0.864, 0.4862, 0.6932, 0.4931, 0.6936, 0.493, 0.8841, 0.4862, 0.8841, 0.4862, 0.8718, 0.3594, 0.8718, 0.3594, 0.8841, 0.3526, 0.8841, 0.3525, 0.7684, 0.3594, 0.7683, 0.1474, 0.3822, 0.1417, 0.3822, 0.1417, 0.3749, 0.1475, 0.3749, 0.1475, 0.3749, 0.1533, 0.3749, 0.1533, 0.3822, 0.1533, 0.4607, 0.1474, 0.4607, 0.1474, 0.3822, 0.3529, 0.6873, 0.3529, 0.6815, 0.3597, 0.6815, 0.3597, 0.6871, 0.8648, 0.3657, 0.8641, 0.3585, 0.8704, 0.3585, 0.8704, 0.3657, 0.4931, 0.6879, 0.4862, 0.6873, 0.4862, 0.6816, 0.4931, 0.6816, 0.8588, 0.3657, 0.8584, 0.3585, 0.8641, 0.3585, 0.8648, 0.3657, 0.4931, 0.6936, 0.4862, 0.6932, 0.4862, 0.6873, 0.4931, 0.6879, 0.4862, 0.6873, 0.4862, 0.6932, 0.3597, 0.6931, 0.3597, 0.6871, 0.8588, 0.5858, 0.8588, 0.5929, 0.7906, 0.6714, 0.7835, 0.6714, 0.5005, 0.46, 0.5073, 0.4607, 0.5073, 0.6806, 0.5005, 0.6806, 0.8588, 0.5858, 0.8648, 0.5857, 0.8648, 0.5929, 0.8588, 0.5929, 0.6679, 0.9074, 0.6738, 0.9068, 0.6738, 0.9138, 0.6679, 0.9137, 0.5005, 0.4536, 0.5073, 0.4535, 0.5073, 0.4607, 0.5005, 0.46, 0.6679, 0.9137, 0.6738, 0.9138, 0.6738, 0.9924, 0.6679, 0.9924])
me_plane.materials.append(mat_material_001)
me_plane.materials.append(mat_material_002)
me_plane.update()

# ---- objects
ob_plane = bpy.data.objects.new('Plane', me_plane)

# ---- transforms, parenting, visibility, modifiers, constraints
ob_plane.location = (0.0, 0.0, 0.3197)
ob_plane.scale = (1.3, 1.219, 1.005)

# ---- collection membership
col_collection.objects.link(ob_plane)

# ---- scene / render settings (as saved in the file)
scene.frame_start = 1; scene.frame_end = 250; scene.frame_set(1)
scene.render.engine = 'BLENDER_EEVEE_NEXT'
bpy.context.view_layer.update()

# ---- added for rendering (the .blend has no active camera and no usable light): camera, sun
cam_auto = bpy.data.cameras.new('AutoCamera')
cam_auto.lens = 50.0
cam_auto.sensor_width = 36.0
cam_auto.clip_end = 1000.0
ob_auto_camera = bpy.data.objects.new('AutoCamera', cam_auto)
scene.collection.objects.link(ob_auto_camera)
ob_auto_camera.location = (2.776, -3.3312, 2.83907)
ob_auto_camera.rotation_euler = (1.09748, -7.21219e-08, 0.694738)
scene.camera = ob_auto_camera
light_auto_sun = bpy.data.lights.new('AutoSun', 'SUN')
light_auto_sun.energy = 3.0
light_auto_sun.angle = 0.0523599
ob_auto_sun = bpy.data.objects.new('AutoSun', light_auto_sun)
scene.collection.objects.link(ob_auto_sun)
ob_auto_sun.rotation_euler = (0.872665, 0.174533, 0.523599)
bpy.context.view_layer.update()
